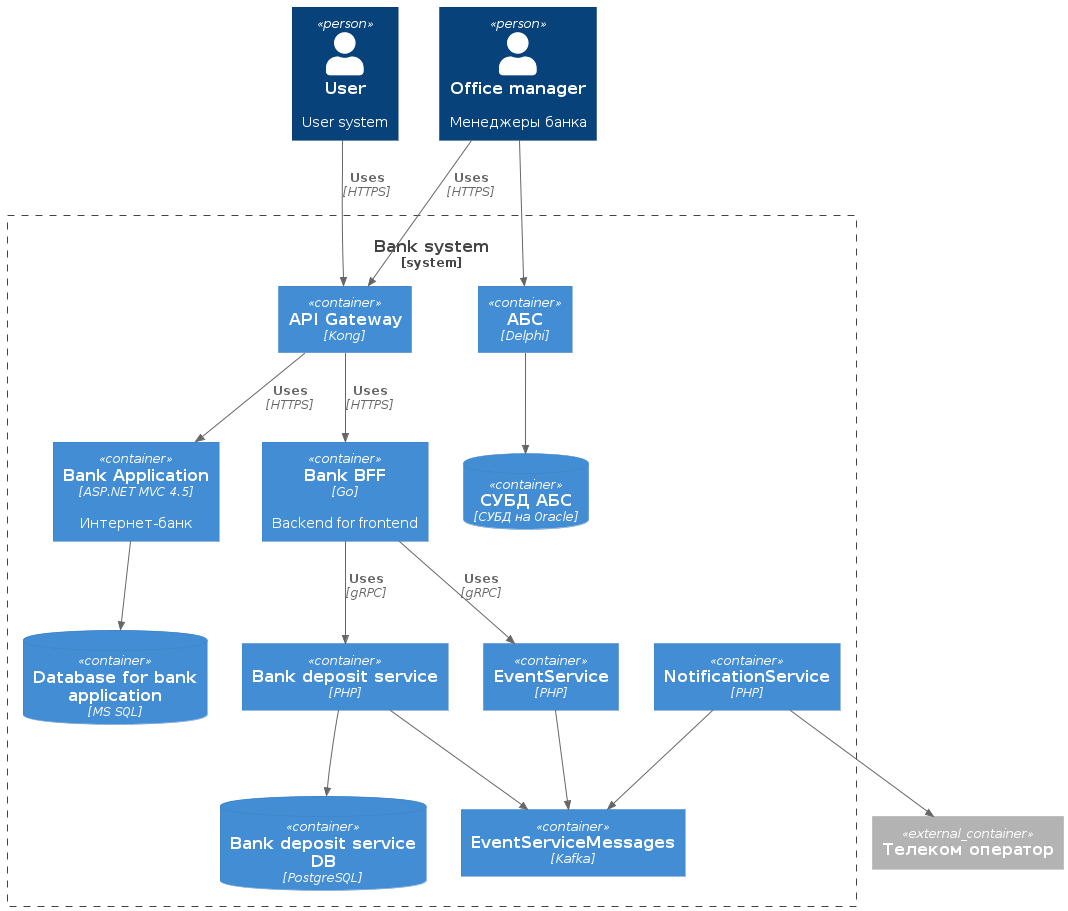

The diagram above was rendered by PlantUML. Its source (embedded in the PNG):
@startuml StandartContainer
!include https://raw.githubusercontent.com/plantuml-stdlib/C4-PlantUML/master/C4_Context.puml
!include https://raw.githubusercontent.com/plantuml-stdlib/C4-PlantUML/master/C4_Container.puml




Person(user, "User", "User system")
Person(manager, "Office manager", "Менеджеры банка")

System_Boundary(bank, "Bank system"){
    Container(apiGateway, "API Gateway", "Kong")

    Container(bankAppBff, "Bank BFF", "Go", "Backend for frontend")
    Container(bankAppDepositService, "Bank deposit service", "PHP", "")
    ContainerDb(bankAppDepositServiceDb, "Bank deposit service DB", "PostgreSQL")

    Container(notificationService, "NotificationService", "PHP", "")

    Container(eventService, "EventService", "PHP", "")
    Container(eventServiceMessages, "EventServiceMessages", "Kafka", "")

    Container(bankApp, "Bank Application", "ASP.NET MVC 4.5", "Интернет-банк")
    ContainerDb(bankAppDb, "Database for bank application", "MS SQL")

    Container(abs, "АБС", "Delphi")
    ContainerDb(absDb, "СУБД АБС", "СУБД на Oracle")
}

Container_Ext(telecom, "Телеком оператор", "")

Rel_D(user, apiGateway, "Uses", "HTTPS")
Rel_D(manager, apiGateway, "Uses", "HTTPS")
Rel_D(apiGateway, bankApp, "Uses", "HTTPS")
Rel_D(apiGateway, bankAppBff, "Uses", "HTTPS")
Rel_D(bankAppBff, bankAppDepositService, "Uses", "gRPC")
Rel_D(bankAppBff, eventService, "Uses", "gRPC")
Rel(eventService, eventServiceMessages, "")
Rel(bankAppDepositService, bankAppDepositServiceDb, "")
Rel(bankAppDepositService, eventServiceMessages, "")
Rel(notificationService, eventServiceMessages, "")
Rel(notificationService, telecom, "")
Rel(manager, abs, "")
Rel(bankApp, bankAppDb, "")
Rel(abs, absDb, "")

@enduml